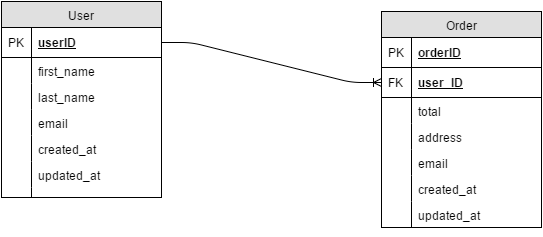

The diagram above was exported from draw.io. Its source (the exported page's mxGraphModel, read from the mxfile embedded in the PNG):
<mxGraphModel dx="1062" dy="553" grid="1" gridSize="10" guides="1" tooltips="1" connect="1" arrows="1" fold="1" page="1" pageScale="1" pageWidth="826" pageHeight="1169" background="#ffffff" math="0" shadow="0">
  <root>
    <mxCell id="0" />
    <mxCell id="1" parent="0" />
    <mxCell id="2" value="User" style="swimlane;html=1;fontStyle=0;childLayout=stackLayout;horizontal=1;startSize=26;fillColor=#e0e0e0;horizontalStack=0;resizeParent=1;resizeLast=0;collapsible=1;marginBottom=0;swimlaneFillColor=#ffffff;align=center;" vertex="1" parent="1">
      <mxGeometry x="10" y="110" width="160" height="196" as="geometry" />
    </mxCell>
    <mxCell id="3" value="userID" style="shape=partialRectangle;top=0;left=0;right=0;bottom=1;html=1;align=left;verticalAlign=middle;fillColor=none;spacingLeft=34;spacingRight=4;whiteSpace=wrap;overflow=hidden;rotatable=0;points=[[0,0.5],[1,0.5]];portConstraint=eastwest;dropTarget=0;fontStyle=5;" vertex="1" parent="2">
      <mxGeometry y="26" width="160" height="30" as="geometry" />
    </mxCell>
    <mxCell id="4" value="PK" style="shape=partialRectangle;top=0;left=0;bottom=0;html=1;fillColor=none;align=left;verticalAlign=middle;spacingLeft=4;spacingRight=4;whiteSpace=wrap;overflow=hidden;rotatable=0;points=[];portConstraint=eastwest;part=1;" vertex="1" connectable="0" parent="3">
      <mxGeometry width="30" height="30" as="geometry" />
    </mxCell>
    <mxCell id="5" value="first_name" style="shape=partialRectangle;top=0;left=0;right=0;bottom=0;html=1;align=left;verticalAlign=top;fillColor=none;spacingLeft=34;spacingRight=4;whiteSpace=wrap;overflow=hidden;rotatable=0;points=[[0,0.5],[1,0.5]];portConstraint=eastwest;dropTarget=0;" vertex="1" parent="2">
      <mxGeometry y="56" width="160" height="26" as="geometry" />
    </mxCell>
    <mxCell id="6" value="" style="shape=partialRectangle;top=0;left=0;bottom=0;html=1;fillColor=none;align=left;verticalAlign=top;spacingLeft=4;spacingRight=4;whiteSpace=wrap;overflow=hidden;rotatable=0;points=[];portConstraint=eastwest;part=1;" vertex="1" connectable="0" parent="5">
      <mxGeometry width="30" height="26" as="geometry" />
    </mxCell>
    <mxCell id="13" value="last_name" style="shape=partialRectangle;top=0;left=0;right=0;bottom=0;html=1;align=left;verticalAlign=top;fillColor=none;spacingLeft=34;spacingRight=4;whiteSpace=wrap;overflow=hidden;rotatable=0;points=[[0,0.5],[1,0.5]];portConstraint=eastwest;dropTarget=0;" vertex="1" parent="2">
      <mxGeometry y="82" width="160" height="26" as="geometry" />
    </mxCell>
    <mxCell id="14" value="" style="shape=partialRectangle;top=0;left=0;bottom=0;html=1;fillColor=none;align=left;verticalAlign=top;spacingLeft=4;spacingRight=4;whiteSpace=wrap;overflow=hidden;rotatable=0;points=[];portConstraint=eastwest;part=1;" vertex="1" connectable="0" parent="13">
      <mxGeometry width="30" height="26" as="geometry" />
    </mxCell>
    <mxCell id="15" value="email" style="shape=partialRectangle;top=0;left=0;right=0;bottom=0;html=1;align=left;verticalAlign=top;fillColor=none;spacingLeft=34;spacingRight=4;whiteSpace=wrap;overflow=hidden;rotatable=0;points=[[0,0.5],[1,0.5]];portConstraint=eastwest;dropTarget=0;" vertex="1" parent="2">
      <mxGeometry y="108" width="160" height="26" as="geometry" />
    </mxCell>
    <mxCell id="16" value="" style="shape=partialRectangle;top=0;left=0;bottom=0;html=1;fillColor=none;align=left;verticalAlign=top;spacingLeft=4;spacingRight=4;whiteSpace=wrap;overflow=hidden;rotatable=0;points=[];portConstraint=eastwest;part=1;" vertex="1" connectable="0" parent="15">
      <mxGeometry width="30" height="26" as="geometry" />
    </mxCell>
    <mxCell id="17" value="created_at" style="shape=partialRectangle;top=0;left=0;right=0;bottom=0;html=1;align=left;verticalAlign=top;fillColor=none;spacingLeft=34;spacingRight=4;whiteSpace=wrap;overflow=hidden;rotatable=0;points=[[0,0.5],[1,0.5]];portConstraint=eastwest;dropTarget=0;" vertex="1" parent="2">
      <mxGeometry y="134" width="160" height="26" as="geometry" />
    </mxCell>
    <mxCell id="18" value="" style="shape=partialRectangle;top=0;left=0;bottom=0;html=1;fillColor=none;align=left;verticalAlign=top;spacingLeft=4;spacingRight=4;whiteSpace=wrap;overflow=hidden;rotatable=0;points=[];portConstraint=eastwest;part=1;" vertex="1" connectable="0" parent="17">
      <mxGeometry width="30" height="26" as="geometry" />
    </mxCell>
    <mxCell id="19" value="updated_at" style="shape=partialRectangle;top=0;left=0;right=0;bottom=0;html=1;align=left;verticalAlign=top;fillColor=none;spacingLeft=34;spacingRight=4;whiteSpace=wrap;overflow=hidden;rotatable=0;points=[[0,0.5],[1,0.5]];portConstraint=eastwest;dropTarget=0;" vertex="1" parent="2">
      <mxGeometry y="160" width="160" height="26" as="geometry" />
    </mxCell>
    <mxCell id="20" value="" style="shape=partialRectangle;top=0;left=0;bottom=0;html=1;fillColor=none;align=left;verticalAlign=top;spacingLeft=4;spacingRight=4;whiteSpace=wrap;overflow=hidden;rotatable=0;points=[];portConstraint=eastwest;part=1;" vertex="1" connectable="0" parent="19">
      <mxGeometry width="30" height="26" as="geometry" />
    </mxCell>
    <mxCell id="11" value="" style="shape=partialRectangle;top=0;left=0;right=0;bottom=0;html=1;align=left;verticalAlign=top;fillColor=none;spacingLeft=34;spacingRight=4;whiteSpace=wrap;overflow=hidden;rotatable=0;points=[[0,0.5],[1,0.5]];portConstraint=eastwest;dropTarget=0;" vertex="1" parent="2">
      <mxGeometry y="186" width="160" height="10" as="geometry" />
    </mxCell>
    <mxCell id="12" value="" style="shape=partialRectangle;top=0;left=0;bottom=0;html=1;fillColor=none;align=left;verticalAlign=top;spacingLeft=4;spacingRight=4;whiteSpace=wrap;overflow=hidden;rotatable=0;points=[];portConstraint=eastwest;part=1;" vertex="1" connectable="0" parent="11">
      <mxGeometry width="30" height="10" as="geometry" />
    </mxCell>
    <mxCell id="22" value="Order" style="swimlane;html=1;fontStyle=0;childLayout=stackLayout;horizontal=1;startSize=26;fillColor=#e0e0e0;horizontalStack=0;resizeParent=1;resizeLast=0;collapsible=1;marginBottom=0;swimlaneFillColor=#ffffff;align=center;" vertex="1" parent="1">
      <mxGeometry x="390" y="120" width="160" height="216" as="geometry" />
    </mxCell>
    <mxCell id="23" value="orderID" style="shape=partialRectangle;top=0;left=0;right=0;bottom=1;html=1;align=left;verticalAlign=middle;fillColor=none;spacingLeft=34;spacingRight=4;whiteSpace=wrap;overflow=hidden;rotatable=0;points=[[0,0.5],[1,0.5]];portConstraint=eastwest;dropTarget=0;fontStyle=5;" vertex="1" parent="22">
      <mxGeometry y="26" width="160" height="30" as="geometry" />
    </mxCell>
    <mxCell id="24" value="PK" style="shape=partialRectangle;top=0;left=0;bottom=0;html=1;fillColor=none;align=left;verticalAlign=middle;spacingLeft=4;spacingRight=4;whiteSpace=wrap;overflow=hidden;rotatable=0;points=[];portConstraint=eastwest;part=1;" vertex="1" connectable="0" parent="23">
      <mxGeometry width="30" height="30" as="geometry" />
    </mxCell>
    <mxCell id="38" value="user_ID" style="shape=partialRectangle;top=0;left=0;right=0;bottom=1;html=1;align=left;verticalAlign=middle;fillColor=none;spacingLeft=34;spacingRight=4;whiteSpace=wrap;overflow=hidden;rotatable=0;points=[[0,0.5],[1,0.5]];portConstraint=eastwest;dropTarget=0;fontStyle=5;" vertex="1" parent="22">
      <mxGeometry y="56" width="160" height="30" as="geometry" />
    </mxCell>
    <mxCell id="39" value="FK" style="shape=partialRectangle;top=0;left=0;bottom=0;html=1;fillColor=none;align=left;verticalAlign=middle;spacingLeft=4;spacingRight=4;whiteSpace=wrap;overflow=hidden;rotatable=0;points=[];portConstraint=eastwest;part=1;" vertex="1" connectable="0" parent="38">
      <mxGeometry width="30" height="30" as="geometry" />
    </mxCell>
    <mxCell id="29" value="total" style="shape=partialRectangle;top=0;left=0;right=0;bottom=0;html=1;align=left;verticalAlign=top;fillColor=none;spacingLeft=34;spacingRight=4;whiteSpace=wrap;overflow=hidden;rotatable=0;points=[[0,0.5],[1,0.5]];portConstraint=eastwest;dropTarget=0;" vertex="1" parent="22">
      <mxGeometry y="86" width="160" height="26" as="geometry" />
    </mxCell>
    <mxCell id="30" value="" style="shape=partialRectangle;top=0;left=0;bottom=0;html=1;fillColor=none;align=left;verticalAlign=top;spacingLeft=4;spacingRight=4;whiteSpace=wrap;overflow=hidden;rotatable=0;points=[];portConstraint=eastwest;part=1;" vertex="1" connectable="0" parent="29">
      <mxGeometry width="30" height="26" as="geometry" />
    </mxCell>
    <mxCell id="53" value="address" style="shape=partialRectangle;top=0;left=0;right=0;bottom=0;html=1;align=left;verticalAlign=top;fillColor=none;spacingLeft=34;spacingRight=4;whiteSpace=wrap;overflow=hidden;rotatable=0;points=[[0,0.5],[1,0.5]];portConstraint=eastwest;dropTarget=0;" vertex="1" parent="22">
      <mxGeometry y="112" width="160" height="26" as="geometry" />
    </mxCell>
    <mxCell id="54" value="" style="shape=partialRectangle;top=0;left=0;bottom=0;html=1;fillColor=none;align=left;verticalAlign=top;spacingLeft=4;spacingRight=4;whiteSpace=wrap;overflow=hidden;rotatable=0;points=[];portConstraint=eastwest;part=1;" vertex="1" connectable="0" parent="53">
      <mxGeometry width="30" height="26" as="geometry" />
    </mxCell>
    <mxCell id="57" value="email" style="shape=partialRectangle;top=0;left=0;right=0;bottom=0;html=1;align=left;verticalAlign=top;fillColor=none;spacingLeft=34;spacingRight=4;whiteSpace=wrap;overflow=hidden;rotatable=0;points=[[0,0.5],[1,0.5]];portConstraint=eastwest;dropTarget=0;" vertex="1" parent="22">
      <mxGeometry y="138" width="160" height="26" as="geometry" />
    </mxCell>
    <mxCell id="58" value="" style="shape=partialRectangle;top=0;left=0;bottom=0;html=1;fillColor=none;align=left;verticalAlign=top;spacingLeft=4;spacingRight=4;whiteSpace=wrap;overflow=hidden;rotatable=0;points=[];portConstraint=eastwest;part=1;" vertex="1" connectable="0" parent="57">
      <mxGeometry width="30" height="26" as="geometry" />
    </mxCell>
    <mxCell id="31" value="created_at" style="shape=partialRectangle;top=0;left=0;right=0;bottom=0;html=1;align=left;verticalAlign=top;fillColor=none;spacingLeft=34;spacingRight=4;whiteSpace=wrap;overflow=hidden;rotatable=0;points=[[0,0.5],[1,0.5]];portConstraint=eastwest;dropTarget=0;" vertex="1" parent="22">
      <mxGeometry y="164" width="160" height="26" as="geometry" />
    </mxCell>
    <mxCell id="32" value="" style="shape=partialRectangle;top=0;left=0;bottom=0;html=1;fillColor=none;align=left;verticalAlign=top;spacingLeft=4;spacingRight=4;whiteSpace=wrap;overflow=hidden;rotatable=0;points=[];portConstraint=eastwest;part=1;" vertex="1" connectable="0" parent="31">
      <mxGeometry width="30" height="26" as="geometry" />
    </mxCell>
    <mxCell id="33" value="updated_at" style="shape=partialRectangle;top=0;left=0;right=0;bottom=0;html=1;align=left;verticalAlign=top;fillColor=none;spacingLeft=34;spacingRight=4;whiteSpace=wrap;overflow=hidden;rotatable=0;points=[[0,0.5],[1,0.5]];portConstraint=eastwest;dropTarget=0;" vertex="1" parent="22">
      <mxGeometry y="190" width="160" height="26" as="geometry" />
    </mxCell>
    <mxCell id="34" value="" style="shape=partialRectangle;top=0;left=0;bottom=0;html=1;fillColor=none;align=left;verticalAlign=top;spacingLeft=4;spacingRight=4;whiteSpace=wrap;overflow=hidden;rotatable=0;points=[];portConstraint=eastwest;part=1;" vertex="1" connectable="0" parent="33">
      <mxGeometry width="30" height="26" as="geometry" />
    </mxCell>
    <mxCell id="21" value="" style="edgeStyle=entityRelationEdgeStyle;html=1;endArrow=ERoneToMany;exitX=1;exitY=0.5;entryX=0;entryY=0.5;" edge="1" parent="1" source="3" target="38">
      <mxGeometry width="100" height="100" relative="1" as="geometry">
        <mxPoint x="210" y="279" as="sourcePoint" />
        <mxPoint x="310" y="179" as="targetPoint" />
      </mxGeometry>
    </mxCell>
    <mxCell id="52" style="edgeStyle=orthogonalEdgeStyle;rounded=0;html=1;exitX=0.5;exitY=1;entryX=0.5;entryY=1;jettySize=auto;orthogonalLoop=1;" edge="1" parent="1" source="22" target="22">
      <mxGeometry relative="1" as="geometry" />
    </mxCell>
  </root>
</mxGraphModel>